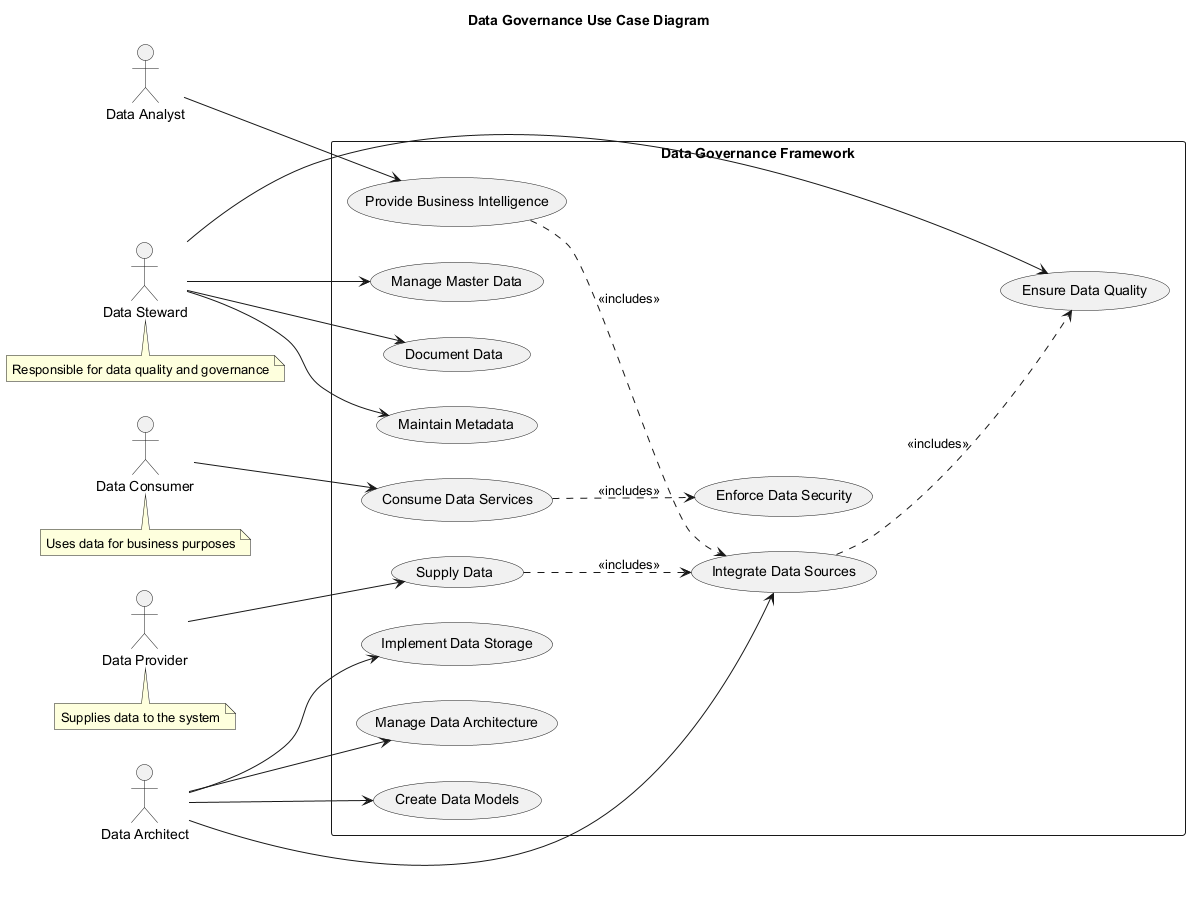

The diagram above was rendered by PlantUML. Its source (embedded in the PNG):
@startuml
title Data Governance Use Case Diagram

left to right direction

actor "Data Steward" as steward
actor "Data Consumer" as consumer
actor "Data Provider" as provider
actor "Data Architect" as architect
actor "Data Analyst" as analyst

rectangle "Data Governance Framework" {
  usecase "Manage Data Architecture" as UC1
  usecase "Create Data Models" as UC2
  usecase "Implement Data Storage" as UC3
  usecase "Enforce Data Security" as UC4
  usecase "Maintain Metadata" as UC5
  usecase "Ensure Data Quality" as UC6
  usecase "Integrate Data Sources" as UC7
  usecase "Provide Business Intelligence" as UC8
  usecase "Manage Master Data" as UC9
  usecase "Consume Data Services" as UC10
  usecase "Supply Data" as UC11
  usecase "Document Data" as UC12
}

steward --> UC5
steward --> UC6
steward --> UC9
steward --> UC12

architect --> UC1
architect --> UC2
architect --> UC3
architect --> UC7

analyst --> UC8

consumer --> UC10

provider --> UC11

UC10 ..> UC4 : <<includes>>
UC11 ..> UC7 : <<includes>>
UC8 ..> UC7 : <<includes>>
UC7 ..> UC6 : <<includes>>

note bottom of steward: Responsible for data quality and governance
note bottom of consumer: Uses data for business purposes
note bottom of provider: Supplies data to the system
@enduml